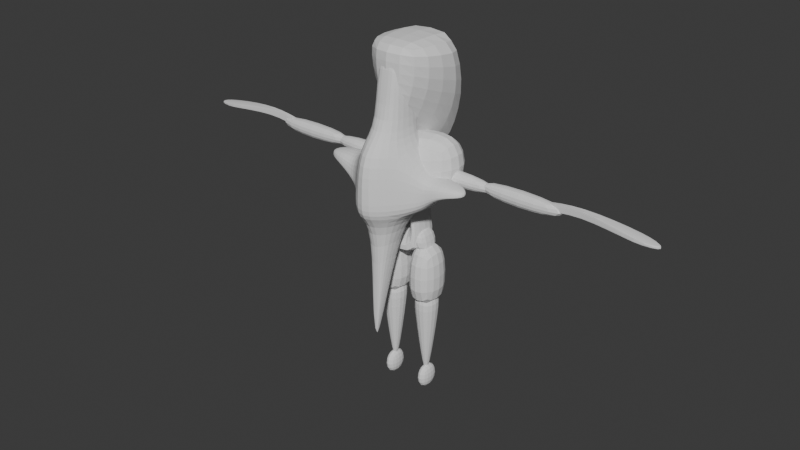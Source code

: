 # Source: Demeritador.blend  (saved by Blender 4.2.66; exported with 4.5.12 LTS)
import bpy
from mathutils import Matrix  # noqa: F401  (used for matrix-valued properties, if any)

bpy.ops.wm.read_factory_settings(use_empty=True)
scene = bpy.context.scene
scene.name = 'Scene'

# ---- collections
col_collection = bpy.data.collections.new('Collection'); scene.collection.children.link(col_collection)

# ---- world
world_world = bpy.data.worlds.new('World'); scene.world = world_world
world_world.use_nodes = True; world_world.node_tree.nodes.clear()
_N = world_world.node_tree.nodes; _L = world_world.node_tree.links
n0 = _N.new('ShaderNodeOutputWorld'); n0.name = 'World Output'; n0.location = (300, 300)
n1 = _N.new('ShaderNodeBackground'); n1.name = 'Background'; n1.location = (10, 300)
n1.inputs[0].default_value = (0.05088, 0.05088, 0.05088, 1.0)
_L.new(n1.outputs[0], n0.inputs[0])
n0.is_active_output = True
world_world.color = (0.05088, 0.05088, 0.05088)
world_world.sun_shadow_jitter_overblur = 0.0

# ---- meshes
me_cube_001 = bpy.data.meshes.new('Cube.001')
me_cube_001.from_pydata([(-0.2684, -0.2389, -0.493), (-0.4352, -1.0, 3.681), (-0.2684, 0.2389, -0.493), (-0.4352, 1.0, 3.681), (0.2684, -0.2389, -0.493), (0.4352, -1.0, 3.681), (0.2684, 0.2389, -0.493), (0.4352, 1.0, 3.681), (-0.06844, -0.2389, 0.5105), (-0.06844, 0.2389, 0.5105), (0.06844, 0.2389, 0.5105), (0.06844, -0.2389, 0.5105), (-0.4352, 1.0, 1.426), (-1.0, 1.0, -1.408), (1.0, 1.0, -1.408), (0.4352, 1.0, 1.426), (0.4352, -1.0, 1.426), (1.0, -1.0, -1.408), (-1.0, -1.0, -1.408), (-0.4352, -1.0, 1.426)], [], [(19, 1, 3, 12), (12, 3, 7, 15), (15, 7, 5, 16), (16, 5, 1, 19), (13, 14, 17, 18), (7, 3, 1, 5), (14, 15, 16, 17), (18, 19, 12, 13), (9, 2, 13, 12), (2, 6, 14, 13), (6, 10, 15, 14), (11, 4, 17, 16), (4, 0, 18, 17), (0, 8, 19, 18), (8, 11, 16, 19), (10, 9, 12, 15), (6, 2, 0, 4), (11, 8, 9, 10), (6, 4, 11, 10), (9, 8, 0, 2)])
_k = {(13, 18): 0.35804, (13, 14): 0.35804, (14, 17): 0.35804, (17, 18): 0.35804, (2, 6): 0.35804, (0, 4): 0.35804}
me_cube_001.attributes.new('crease_edge', 'FLOAT', 'EDGE').data.foreach_set('value', [_k.get((min(e.vertices), max(e.vertices)), 0.0) for e in me_cube_001.edges])
_uv = me_cube_001.uv_layers.new(name='UVMap')
_uv.uv.foreach_set('vector', [0.5191, 0.0, 0.625, 0.0, 0.625, 0.25, 0.5191, 0.25, 0.5191, 0.25, 0.625, 0.25, 0.625, 0.5, 0.5191, 0.5, 0.5191, 0.5, 0.625, 0.5, 0.625, 0.75, 0.5191, 0.75, 0.5191, 0.75, 0.625, 0.75, 0.625, 1.0, 0.5191, 1.0, 0.125, 0.5, 0.375, 0.5, 0.375, 0.75, 0.125, 0.75, 0.625, 0.5, 0.875, 0.5, 0.875, 0.75, 0.625, 0.75, 0.375, 0.5, 0.5191, 0.5, 0.5191, 0.75, 0.375, 0.75, 0.375, 0.0, 0.5191, 0.0, 0.5191, 0.25, 0.375, 0.25, 0.5011, 0.3374, 0.393, 0.3, 0.375, 0.25, 0.5191, 0.25, 0.393, 0.3, 0.393, 0.45, 0.375, 0.5, 0.375, 0.25, 0.393, 0.45, 0.5011, 0.4126, 0.5191, 0.5, 0.375, 0.5, 0.5011, 0.8374, 0.393, 0.8, 0.375, 0.75, 0.5191, 0.75, 0.393, 0.8, 0.393, 0.95, 0.375, 1.0, 0.375, 0.75, 0.393, 0.95, 0.5011, 0.9126, 0.5191, 1.0, 0.375, 1.0, 0.5011, 0.9126, 0.5011, 0.8374, 0.5191, 0.75, 0.5191, 1.0, 0.5011, 0.4126, 0.5011, 0.3374, 0.5191, 0.25, 0.5191, 0.5, 0.393, 0.45, 0.393, 0.3, 0.393, 0.95, 0.393, 0.8, 0.5011, 0.8374, 0.5011, 0.9126, 0.5011, 0.3374, 0.5011, 0.4126, 0.393, 0.45, 0.393, 0.8, 0.5011, 0.8374, 0.5011, 0.4126, 0.5011, 0.3374, 0.5011, 0.9126, 0.393, 0.95, 0.393, 0.3])
me_cube_001.update()
me_cube_002 = bpy.data.meshes.new('Cube.002')
me_cube_002.from_pydata([(-1.235, -0.6078, -0.6078), (-0.8745, -0.6078, 0.6078), (-1.235, 0.6078, -0.6078), (-0.8745, 0.6078, 0.6078), (-0.0009362, -0.6078, -0.6078), (-0.0009362, -0.6078, 0.6078), (-0.0009362, 0.6078, -0.6078), (-0.0009362, 0.6078, 0.6078)], [], [(0, 1, 3, 2), (2, 3, 7, 6), (6, 7, 5, 4), (4, 5, 1, 0), (2, 6, 4, 0), (7, 3, 1, 5)])
_k = {(0, 2): 0.26285, (0, 1): 0.26285, (1, 3): 0.26285, (2, 3): 0.26285}
me_cube_002.attributes.new('crease_edge', 'FLOAT', 'EDGE').data.foreach_set('value', [_k.get((min(e.vertices), max(e.vertices)), 0.0) for e in me_cube_002.edges])
_uv = me_cube_002.uv_layers.new(name='UVMap')
_uv.uv.foreach_set('vector', [0.375, 0.0, 0.625, 0.0, 0.625, 0.25, 0.375, 0.25, 0.375, 0.25, 0.625, 0.25, 0.625, 0.5, 0.375, 0.5, 0.375, 0.5, 0.625, 0.5, 0.625, 0.75, 0.375, 0.75, 0.375, 0.75, 0.625, 0.75, 0.625, 1.0, 0.375, 1.0, 0.125, 0.5, 0.375, 0.5, 0.375, 0.75, 0.125, 0.75, 0.625, 0.5, 0.875, 0.5, 0.875, 0.75, 0.625, 0.75])
me_cube_002.update()
me_cube_003 = bpy.data.meshes.new('Cube.003')
me_cube_003.from_pydata([(-1.65, -0.9755, -2.43), (-1.65, -0.9755, 0.6078), (-1.65, 0.9755, -2.43), (-1.65, 0.9755, 0.6078), (-0.1168, -0.9755, -2.43), (-0.1168, -0.9755, 0.6078), (-0.1168, 0.9755, -2.43), (-0.1168, 0.9755, 0.6078)], [], [(0, 1, 3, 2), (2, 3, 7, 6), (6, 7, 5, 4), (4, 5, 1, 0), (2, 6, 4, 0), (7, 3, 1, 5)])
_k = {(0, 2): 0.24209, (1, 3): 0.1725, (2, 6): 0.24209, (3, 7): 0.1725, (4, 6): 0.24209, (5, 7): 0.1725, (0, 4): 0.24209, (1, 5): 0.1725}
me_cube_003.attributes.new('crease_edge', 'FLOAT', 'EDGE').data.foreach_set('value', [_k.get((min(e.vertices), max(e.vertices)), 0.0) for e in me_cube_003.edges])
_uv = me_cube_003.uv_layers.new(name='UVMap')
_uv.uv.foreach_set('vector', [0.375, 0.0, 0.625, 0.0, 0.625, 0.25, 0.375, 0.25, 0.375, 0.25, 0.625, 0.25, 0.625, 0.5, 0.375, 0.5, 0.375, 0.5, 0.625, 0.5, 0.625, 0.75, 0.375, 0.75, 0.375, 0.75, 0.625, 0.75, 0.625, 1.0, 0.375, 1.0, 0.125, 0.5, 0.375, 0.5, 0.375, 0.75, 0.125, 0.75, 0.625, 0.5, 0.875, 0.5, 0.875, 0.75, 0.625, 0.75])
me_cube_003.update()
me_cube_004 = bpy.data.meshes.new('Cube.004')
me_cube_004.from_pydata([(-0.9613, -0.1185, -3.177), (-1.45, -0.6078, 1.13), (-0.9613, 0.1185, -3.177), (-1.45, 0.6078, 1.13), (-0.8054, -0.1185, -3.177), (-0.3165, -0.6078, 1.13), (-0.8054, 0.1185, -3.177), (-0.3165, 0.6078, 1.13), (-1.45, -0.6078, 0.389), (-1.45, 0.6078, 0.389), (-0.3165, 0.6078, 0.389), (-0.3165, -0.6078, 0.389)], [], [(8, 1, 3, 9), (9, 3, 7, 10), (10, 7, 5, 11), (11, 5, 1, 8), (2, 6, 4, 0), (7, 3, 1, 5), (4, 11, 8, 0), (6, 10, 11, 4), (2, 9, 10, 6), (0, 8, 9, 2)])
_uv = me_cube_004.uv_layers.new(name='UVMap')
_uv.uv.foreach_set('vector', [0.5532, 0.0, 0.625, 0.0, 0.625, 0.25, 0.5532, 0.25, 0.5532, 0.25, 0.625, 0.25, 0.625, 0.5, 0.5532, 0.5, 0.5532, 0.5, 0.625, 0.5, 0.625, 0.75, 0.5532, 0.75, 0.5532, 0.75, 0.625, 0.75, 0.625, 1.0, 0.5532, 1.0, 0.125, 0.5, 0.375, 0.5, 0.375, 0.75, 0.125, 0.75, 0.625, 0.5, 0.875, 0.5, 0.875, 0.75, 0.625, 0.75, 0.375, 0.75, 0.5532, 0.75, 0.5532, 1.0, 0.375, 1.0, 0.375, 0.5, 0.5532, 0.5, 0.5532, 0.75, 0.375, 0.75, 0.375, 0.25, 0.5532, 0.25, 0.5532, 0.5, 0.375, 0.5, 0.375, 0.0, 0.5532, 0.0, 0.5532, 0.25, 0.375, 0.25])
me_cube_004.update()
me_cube_005 = bpy.data.meshes.new('Cube.005')
me_cube_005.from_pydata([(-1.219, -0.6078, -0.3), (-1.219, -0.6078, 0.9975), (-1.219, 0.6078, -0.3), (-1.219, 0.6078, 0.9975), (-0.6025, -0.6078, -0.3), (-0.6025, -0.6078, 0.9975), (-0.6025, 0.6078, -0.3), (-0.6025, 0.6078, 0.9975)], [], [(0, 1, 3, 2), (2, 3, 7, 6), (6, 7, 5, 4), (4, 5, 1, 0), (2, 6, 4, 0), (7, 3, 1, 5)])
_uv = me_cube_005.uv_layers.new(name='UVMap')
_uv.uv.foreach_set('vector', [0.375, 0.0, 0.625, 0.0, 0.625, 0.25, 0.375, 0.25, 0.375, 0.25, 0.625, 0.25, 0.625, 0.5, 0.375, 0.5, 0.375, 0.5, 0.625, 0.5, 0.625, 0.75, 0.375, 0.75, 0.375, 0.75, 0.625, 0.75, 0.625, 1.0, 0.375, 1.0, 0.125, 0.5, 0.375, 0.5, 0.375, 0.75, 0.125, 0.75, 0.625, 0.5, 0.875, 0.5, 0.875, 0.75, 0.625, 0.75])
me_cube_005.update()
me_cube_006 = bpy.data.meshes.new('Cube.006')
me_cube_006.from_pydata([(-4.497, -0.3869, -0.6919), (-4.497, -0.3869, 0.08183), (-4.497, 0.3869, -0.6919), (-4.497, 0.3869, 0.08183), (-0.04633, -0.3869, -0.6919), (-0.04633, -0.3869, 0.08183), (-0.04633, 0.3869, -0.6919), (-0.04633, 0.3869, 0.08183)], [], [(0, 1, 3, 2), (2, 3, 7, 6), (6, 7, 5, 4), (4, 5, 1, 0), (2, 6, 4, 0), (7, 3, 1, 5)])
_uv = me_cube_006.uv_layers.new(name='UVMap')
_uv.uv.foreach_set('vector', [0.375, 0.0, 0.625, 0.0, 0.625, 0.25, 0.375, 0.25, 0.375, 0.25, 0.625, 0.25, 0.625, 0.5, 0.375, 0.5, 0.375, 0.5, 0.625, 0.5, 0.625, 0.75, 0.375, 0.75, 0.375, 0.75, 0.625, 0.75, 0.625, 1.0, 0.375, 1.0, 0.125, 0.5, 0.375, 0.5, 0.375, 0.75, 0.125, 0.75, 0.625, 0.5, 0.875, 0.5, 0.875, 0.75, 0.625, 0.75])
me_cube_006.update()
me_cube_007 = bpy.data.meshes.new('Cube.007')
me_cube_007.from_pydata([(-7.632, -0.3869, -0.6919), (-7.632, -0.3869, 0.08183), (-7.632, 0.3869, -0.6919), (-7.632, 0.3869, 0.08183), (-3.181, -0.3869, -0.6919), (-3.181, -0.3869, 0.08183), (-3.181, 0.3869, -0.6919), (-3.181, 0.3869, 0.08183)], [], [(0, 1, 3, 2), (2, 3, 7, 6), (6, 7, 5, 4), (4, 5, 1, 0), (2, 6, 4, 0), (7, 3, 1, 5)])
_k = {(1, 3): 0.16238, (3, 7): 0.16238, (5, 7): 0.16238, (1, 5): 0.16238}
me_cube_007.attributes.new('crease_edge', 'FLOAT', 'EDGE').data.foreach_set('value', [_k.get((min(e.vertices), max(e.vertices)), 0.0) for e in me_cube_007.edges])
_uv = me_cube_007.uv_layers.new(name='UVMap')
_uv.uv.foreach_set('vector', [0.375, 0.0, 0.625, 0.0, 0.625, 0.25, 0.375, 0.25, 0.375, 0.25, 0.625, 0.25, 0.625, 0.5, 0.375, 0.5, 0.375, 0.5, 0.625, 0.5, 0.625, 0.75, 0.375, 0.75, 0.375, 0.75, 0.625, 0.75, 0.625, 1.0, 0.375, 1.0, 0.125, 0.5, 0.375, 0.5, 0.375, 0.75, 0.125, 0.75, 0.625, 0.5, 0.875, 0.5, 0.875, 0.75, 0.625, 0.75])
me_cube_007.update()
me_cube_008 = bpy.data.meshes.new('Cube.008')
me_cube_008.from_pydata([(-10.71, -0.402, -0.3656), (-10.71, -0.402, -0.2446), (-10.71, 0.402, -0.3656), (-10.71, 0.402, -0.2446), (-6.255, -0.08934, -0.4907), (-6.255, -0.08934, -0.1194), (-6.255, 0.08934, -0.4907), (-6.255, 0.08934, -0.1194), (-7.946, 0.06272, -0.07643), (-7.946, 0.06272, 0.2394), (-7.946, -0.06272, -0.07643), (-7.946, -0.06272, 0.2394), (-11.66, -1.344e-09, -0.4504), (-11.66, -1.344e-09, -0.3294), (-6.255, -1.344e-09, -0.4907), (-6.255, -1.344e-09, -0.1194), (-7.946, -8.18e-09, 0.2394), (-7.946, -1.344e-09, -0.07643)], [], [(12, 13, 3, 2), (8, 9, 7, 6), (14, 15, 5, 4), (10, 11, 1, 0), (17, 14, 4, 10), (16, 13, 1, 11), (15, 16, 11, 5), (12, 17, 10, 0), (4, 5, 11, 10), (2, 3, 9, 8), (2, 8, 17, 12), (7, 9, 16, 15), (9, 3, 13, 16), (8, 6, 14, 17), (6, 7, 15, 14), (0, 1, 13, 12)])
_k = {(0, 12): 0.87599, (3, 13): 0.87599, (2, 8): 0.87599, (7, 9): 0.87599, (6, 14): 0.87599, (5, 15): 0.87599, (4, 10): 0.87599, (1, 11): 0.87599, (6, 8): 0.87599, (3, 9): 0.87599, (0, 10): 0.87599, (5, 11): 0.87599, (2, 12): 0.87599, (1, 13): 0.87599, (4, 14): 0.87599, (7, 15): 0.87599}
me_cube_008.attributes.new('crease_edge', 'FLOAT', 'EDGE').data.foreach_set('value', [_k.get((min(e.vertices), max(e.vertices)), 0.0) for e in me_cube_008.edges])
_uv = me_cube_008.uv_layers.new(name='UVMap')
_uv.uv.foreach_set('vector', [0.375, 0.125, 0.625, 0.125, 0.625, 0.25, 0.375, 0.25, 0.375, 0.405, 0.625, 0.405, 0.625, 0.5, 0.375, 0.5, 0.375, 0.625, 0.625, 0.625, 0.625, 0.75, 0.375, 0.75, 0.375, 0.845, 0.625, 0.845, 0.625, 1.0, 0.375, 1.0, 0.28, 0.625, 0.375, 0.625, 0.375, 0.75, 0.28, 0.75, 0.72, 0.625, 0.875, 0.625, 0.875, 0.75, 0.72, 0.75, 0.625, 0.625, 0.72, 0.625, 0.72, 0.75, 0.625, 0.75, 0.125, 0.625, 0.28, 0.625, 0.28, 0.75, 0.125, 0.75, 0.375, 0.75, 0.625, 0.75, 0.625, 0.845, 0.375, 0.845, 0.375, 0.25, 0.625, 0.25, 0.625, 0.405, 0.375, 0.405, 0.125, 0.5, 0.28, 0.5, 0.28, 0.625, 0.125, 0.625, 0.625, 0.5, 0.72, 0.5, 0.72, 0.625, 0.625, 0.625, 0.72, 0.5, 0.875, 0.5, 0.875, 0.625, 0.72, 0.625, 0.28, 0.5, 0.375, 0.5, 0.375, 0.625, 0.28, 0.625, 0.375, 0.5, 0.625, 0.5, 0.625, 0.625, 0.375, 0.625, 0.375, 0.0, 0.625, 0.0, 0.625, 0.125, 0.375, 0.125])
me_cube_008.update()
me_cube_009 = bpy.data.meshes.new('Cube.009')
me_cube_009.from_pydata([(-1.832, -0.02511, -4.543), (-1.832, -1.71, 1.343), (-1.832, 0.05405, -4.543), (-1.832, 1.739, 1.343), (2.635, -1.71, -1.276), (2.635, -0.413, 1.989), (2.635, 1.739, -1.276), (2.635, 0.4419, 1.989), (0.0, 1.739, -1.276), (0.0, 1.739, 1.343), (0.0, -1.71, -1.276), (0.0, -1.71, 1.343)], [], [(0, 1, 3, 2), (8, 9, 7, 6), (6, 7, 5, 4), (10, 11, 1, 0), (8, 6, 4, 10), (9, 3, 1, 11), (7, 9, 11, 5), (2, 8, 10, 0), (4, 5, 11, 10), (2, 3, 9, 8)])
_uv = me_cube_009.uv_layers.new(name='UVMap')
_uv.uv.foreach_set('vector', [0.375, 0.0, 0.625, 0.0, 0.625, 0.25, 0.375, 0.25, 0.375, 0.375, 0.625, 0.375, 0.625, 0.5, 0.375, 0.5, 0.375, 0.5, 0.625, 0.5, 0.625, 0.75, 0.375, 0.75, 0.375, 0.875, 0.625, 0.875, 0.625, 1.0, 0.375, 1.0, 0.25, 0.5, 0.375, 0.5, 0.375, 0.75, 0.25, 0.75, 0.75, 0.5, 0.875, 0.5, 0.875, 0.75, 0.75, 0.75, 0.625, 0.5, 0.75, 0.5, 0.75, 0.75, 0.625, 0.75, 0.125, 0.5, 0.25, 0.5, 0.25, 0.75, 0.125, 0.75, 0.375, 0.75, 0.625, 0.75, 0.625, 0.875, 0.375, 0.875, 0.375, 0.25, 0.625, 0.25, 0.625, 0.375, 0.375, 0.375])
me_cube_009.update()
me_cube_010 = bpy.data.meshes.new('Cube.010')
me_cube_010.from_pydata([(-1.214, -2.153, -3.905), (-0.6421, -1.687, 3.074), (-1.214, -0.2993, -3.905), (-0.6421, -0.1751, 3.074), (1.214, -2.153, -3.905), (0.6421, -1.687, 3.074), (1.214, -0.2993, -3.905), (0.6421, -0.1751, 3.074), (-0.9411, -2.097, -1.036), (-0.9411, -0.243, -1.036), (0.9411, -0.243, -1.036), (0.9411, -2.097, -1.036), (-0.6421, -1.758, -0.4805), (-0.6421, -0.2464, -0.4805), (0.6421, -0.2464, -0.4805), (0.6421, -1.758, -0.4805), (-0.508, -0.944, -4.672), (-0.508, -2.147, -4.672), (0.508, -0.944, -4.672), (0.508, -2.147, -4.672), (-0.1484, -2.124, -8.927), (-0.1484, -2.476, -8.927), (0.1484, -2.124, -8.927), (0.1484, -2.476, -8.927), (-2.462, -0.3907, -2.842), (-2.462, -1.594, -2.842), (-2.462, -0.2924, -2.227), (2.462, -0.2924, -2.227), (2.462, -0.3907, -2.842), (2.462, -1.594, -2.842), (2.462, -1.496, -2.227), (-2.462, -1.496, -2.227), (-3.451, -0.7146, -2.662), (-3.451, -1.213, -2.662), (-3.451, -0.6739, -2.407), (3.451, -0.6739, -2.407), (3.451, -0.7146, -2.662), (3.451, -1.213, -2.662), (3.451, -1.172, -2.407), (-3.451, -1.172, -2.407), (-1.771, -0.243, -2.301), (-1.771, -1.515, -2.301), (-1.775, -1.571, -3.69), (-1.775, -0.2993, -3.69), (1.771, -1.515, -2.301), (1.771, -0.243, -2.301), (1.775, -0.2993, -3.69), (1.775, -1.571, -3.69), (0.0, -0.3907, -3.905), (0.0, -0.1751, 3.074), (0.0, -3.624, -3.905), (0.0, -1.687, 3.074), (0.0, -3.526, -1.036), (0.0, -0.2924, -1.036), (0.0, -1.758, -0.4805), (0.0, -0.2464, -0.4805), (0.0, -0.944, -4.672), (0.0, -2.147, -4.672), (0.0, -2.124, -10.23), (0.0, -2.476, -10.23), (-1.142, -0.2844, -3.146), (1.142, -0.2844, -3.146), (1.142, -2.138, -3.146), (-1.142, -2.138, -3.146), (-2.462, -0.3647, -2.679), (2.462, -0.3647, -2.679), (2.462, -1.568, -2.679), (-2.462, -1.568, -2.679), (-3.451, -0.7038, -2.595), (3.451, -0.7038, -2.595), (3.451, -1.202, -2.595), (-3.451, -1.202, -2.595), (-1.739, -1.557, -3.041), (-1.739, -0.2844, -3.041), (1.739, -1.557, -3.041), (1.739, -0.2844, -3.041), (0.0, -0.3647, -3.146), (0.0, -3.598, -3.146)], [], [(12, 1, 3, 13), (55, 49, 7, 14), (14, 7, 5, 15), (54, 51, 1, 12), (50, 0, 17, 57), (49, 3, 1, 51), (77, 52, 8, 63), (45, 44, 30, 27), (76, 53, 10, 61), (41, 40, 26, 31), (52, 54, 12, 8), (10, 14, 15, 11), (53, 55, 14, 10), (8, 12, 13, 9), (18, 19, 23, 22), (48, 6, 18, 56), (0, 2, 16, 17), (6, 4, 19, 18), (58, 22, 23, 59), (17, 16, 20, 21), (57, 17, 21, 59), (56, 18, 22, 58), (66, 29, 37, 70), (27, 30, 38, 35), (75, 45, 27, 65), (43, 42, 25, 24), (74, 47, 29, 66), (47, 46, 28, 29), (73, 43, 24, 64), (72, 41, 31, 67), (69, 35, 38, 70), (71, 39, 34, 68), (65, 27, 35, 69), (24, 25, 33, 32), (31, 26, 34, 39), (67, 31, 39, 71), (29, 28, 36, 37), (64, 24, 32, 68), (63, 8, 41, 72), (60, 2, 43, 73), (2, 0, 42, 43), (8, 9, 40, 41), (4, 6, 46, 47), (62, 4, 47, 74), (61, 10, 45, 75), (10, 11, 44, 45), (16, 56, 58, 20), (19, 57, 59, 23), (20, 58, 59, 21), (2, 48, 56, 16), (9, 13, 55, 53), (11, 15, 54, 52), (60, 9, 53, 76), (62, 11, 52, 77), (7, 49, 51, 5), (4, 50, 57, 19), (15, 5, 51, 54), (13, 3, 49, 55), (4, 62, 77, 50), (2, 60, 76, 48), (6, 61, 75, 46), (11, 62, 74, 44), (9, 60, 73, 40), (0, 63, 72, 42), (26, 64, 68, 34), (25, 67, 71, 33), (28, 65, 69, 36), (33, 71, 68, 32), (36, 69, 70, 37), (42, 72, 67, 25), (40, 73, 64, 26), (44, 74, 66, 30), (46, 75, 65, 28), (30, 66, 70, 38), (48, 76, 61, 6), (50, 77, 63, 0)])
_uv = me_cube_010.uv_layers.new(name='UVMap')
_uv.uv.foreach_set('vector', [0.5423, 0.0, 0.625, 0.0, 0.625, 0.25, 0.5423, 0.25, 0.5423, 0.375, 0.625, 0.375, 0.625, 0.5, 0.5423, 0.5, 0.5423, 0.5, 0.625, 0.5, 0.625, 0.75, 0.5423, 0.75, 0.5423, 0.875, 0.625, 0.875, 0.625, 1.0, 0.5423, 1.0, 0.375, 0.875, 0.375, 1.0, 0.375, 1.0, 0.375, 0.875, 0.75, 0.5, 0.875, 0.5, 0.875, 0.75, 0.75, 0.75, 0.4051, 0.875, 0.4889, 0.875, 0.4889, 1.0, 0.4051, 1.0, 0.4889, 0.5, 0.4889, 0.75, 0.4889, 0.75, 0.4889, 0.5, 0.4051, 0.375, 0.4889, 0.375, 0.4889, 0.5, 0.4051, 0.5, 0.4889, 0.0, 0.4889, 0.25, 0.4889, 0.25, 0.4889, 0.0, 0.4889, 0.875, 0.5423, 0.875, 0.5423, 1.0, 0.4889, 1.0, 0.4889, 0.5, 0.5423, 0.5, 0.5423, 0.75, 0.4889, 0.75, 0.4889, 0.375, 0.5423, 0.375, 0.5423, 0.5, 0.4889, 0.5, 0.4889, 0.0, 0.5423, 0.0, 0.5423, 0.25, 0.4889, 0.25, 0.375, 0.5, 0.375, 0.75, 0.375, 0.75, 0.375, 0.5, 0.375, 0.375, 0.375, 0.5, 0.375, 0.5, 0.375, 0.375, 0.375, 0.0, 0.375, 0.25, 0.375, 0.25, 0.375, 0.0, 0.375, 0.5, 0.375, 0.75, 0.375, 0.75, 0.375, 0.5, 0.25, 0.5, 0.375, 0.5, 0.375, 0.75, 0.25, 0.75, 0.375, 0.0, 0.375, 0.25, 0.375, 0.25, 0.375, 0.0, 0.375, 0.875, 0.375, 1.0, 0.375, 1.0, 0.375, 0.875, 0.375, 0.375, 0.375, 0.5, 0.375, 0.5, 0.375, 0.375, 0.4051, 0.75, 0.375, 0.75, 0.375, 0.75, 0.4051, 0.75, 0.4889, 0.5, 0.4889, 0.75, 0.4889, 0.75, 0.4889, 0.5, 0.4051, 0.5, 0.4889, 0.5, 0.4889, 0.5, 0.4051, 0.5, 0.375, 0.25, 0.375, 0.0, 0.375, 0.0, 0.375, 0.25, 0.4051, 0.75, 0.375, 0.75, 0.375, 0.75, 0.4051, 0.75, 0.375, 0.75, 0.375, 0.5, 0.375, 0.5, 0.375, 0.75, 0.4051, 0.25, 0.375, 0.25, 0.375, 0.25, 0.4051, 0.25, 0.4051, 1.0, 0.4889, 1.0, 0.4889, 1.0, 0.4051, 1.0, 0.4051, 0.5, 0.4889, 0.5, 0.4889, 0.75, 0.4051, 0.75, 0.4051, 0.0, 0.4889, 0.0, 0.4889, 0.25, 0.4051, 0.25, 0.4051, 0.5, 0.4889, 0.5, 0.4889, 0.5, 0.4051, 0.5, 0.375, 0.25, 0.375, 0.0, 0.375, 0.0, 0.375, 0.25, 0.4889, 0.0, 0.4889, 0.25, 0.4889, 0.25, 0.4889, 0.0, 0.4051, 1.0, 0.4889, 1.0, 0.4889, 1.0, 0.4051, 1.0, 0.375, 0.75, 0.375, 0.5, 0.375, 0.5, 0.375, 0.75, 0.4051, 0.25, 0.375, 0.25, 0.375, 0.25, 0.4051, 0.25, 0.4051, 1.0, 0.4889, 1.0, 0.4889, 1.0, 0.4051, 1.0, 0.4051, 0.25, 0.375, 0.25, 0.375, 0.25, 0.4051, 0.25, 0.375, 0.25, 0.375, 0.0, 0.375, 0.0, 0.375, 0.25, 0.4889, 0.0, 0.4889, 0.25, 0.4889, 0.25, 0.4889, 0.0, 0.375, 0.75, 0.375, 0.5, 0.375, 0.5, 0.375, 0.75, 0.4051, 0.75, 0.375, 0.75, 0.375, 0.75, 0.4051, 0.75, 0.4051, 0.5, 0.4889, 0.5, 0.4889, 0.5, 0.4051, 0.5, 0.4889, 0.5, 0.4889, 0.75, 0.4889, 0.75, 0.4889, 0.5, 0.375, 0.25, 0.375, 0.375, 0.375, 0.375, 0.375, 0.25, 0.375, 0.75, 0.375, 0.875, 0.375, 0.875, 0.375, 0.75, 0.125, 0.5, 0.25, 0.5, 0.25, 0.75, 0.125, 0.75, 0.375, 0.25, 0.375, 0.375, 0.375, 0.375, 0.375, 0.25, 0.4889, 0.25, 0.5423, 0.25, 0.5423, 0.375, 0.4889, 0.375, 0.4889, 0.75, 0.5423, 0.75, 0.5423, 0.875, 0.4889, 0.875, 0.4051, 0.25, 0.4889, 0.25, 0.4889, 0.375, 0.4051, 0.375, 0.4051, 0.75, 0.4889, 0.75, 0.4889, 0.875, 0.4051, 0.875, 0.625, 0.5, 0.75, 0.5, 0.75, 0.75, 0.625, 0.75, 0.375, 0.75, 0.375, 0.875, 0.375, 0.875, 0.375, 0.75, 0.5423, 0.75, 0.625, 0.75, 0.625, 0.875, 0.5423, 0.875, 0.5423, 0.25, 0.625, 0.25, 0.625, 0.375, 0.5423, 0.375, 0.375, 0.75, 0.4051, 0.75, 0.4051, 0.875, 0.375, 0.875, 0.375, 0.25, 0.4051, 0.25, 0.4051, 0.375, 0.375, 0.375, 0.375, 0.5, 0.4051, 0.5, 0.4051, 0.5, 0.375, 0.5, 0.4889, 0.75, 0.4051, 0.75, 0.4051, 0.75, 0.4889, 0.75, 0.4889, 0.25, 0.4051, 0.25, 0.4051, 0.25, 0.4889, 0.25, 0.375, 1.0, 0.4051, 1.0, 0.4051, 1.0, 0.375, 1.0, 0.4889, 0.25, 0.4051, 0.25, 0.4051, 0.25, 0.4889, 0.25, 0.375, 1.0, 0.4051, 1.0, 0.4051, 1.0, 0.375, 1.0, 0.375, 0.5, 0.4051, 0.5, 0.4051, 0.5, 0.375, 0.5, 0.375, 0.0, 0.4051, 0.0, 0.4051, 0.25, 0.375, 0.25, 0.375, 0.5, 0.4051, 0.5, 0.4051, 0.75, 0.375, 0.75, 0.375, 1.0, 0.4051, 1.0, 0.4051, 1.0, 0.375, 1.0, 0.4889, 0.25, 0.4051, 0.25, 0.4051, 0.25, 0.4889, 0.25, 0.4889, 0.75, 0.4051, 0.75, 0.4051, 0.75, 0.4889, 0.75, 0.375, 0.5, 0.4051, 0.5, 0.4051, 0.5, 0.375, 0.5, 0.4889, 0.75, 0.4051, 0.75, 0.4051, 0.75, 0.4889, 0.75, 0.375, 0.375, 0.4051, 0.375, 0.4051, 0.5, 0.375, 0.5, 0.375, 0.875, 0.4051, 0.875, 0.4051, 1.0, 0.375, 1.0])
me_cube_010.update()
me_cube_011 = bpy.data.meshes.new('Cube.011')
me_cube_011.from_pydata([(-0.3093, -1.0, -1.0), (-1.638, -1.0, 1.96), (-0.3093, 2.862, -3.744), (-1.638, 1.903, 1.96), (0.3093, -1.0, -1.0), (1.638, -1.0, 1.96), (0.3093, 2.862, -3.744), (1.638, 1.903, 1.96), (-1.638, -1.0, 0.4868), (-1.638, 2.862, -0.8786), (1.638, 2.862, -0.8786), (1.638, -1.0, 0.4868)], [], [(8, 1, 3, 9), (9, 3, 7, 10), (10, 7, 5, 11), (11, 5, 1, 8), (2, 6, 4, 0), (7, 3, 1, 5), (4, 11, 8, 0), (6, 10, 11, 4), (2, 9, 10, 6), (0, 8, 9, 2)])
_k = {(1, 3): 0.28192, (2, 9): 0.3194, (2, 6): 0.3194, (3, 7): 0.60131, (6, 10): 0.3194, (5, 7): 0.28192, (1, 5): 0.28192, (3, 9): 0.3194, (7, 10): 0.3194}
me_cube_011.attributes.new('crease_edge', 'FLOAT', 'EDGE').data.foreach_set('value', [_k.get((min(e.vertices), max(e.vertices)), 0.0) for e in me_cube_011.edges])
_uv = me_cube_011.uv_layers.new(name='UVMap')
_uv.uv.foreach_set('vector', [0.5006, 0.0, 0.625, 0.0, 0.625, 0.25, 0.5006, 0.25, 0.5006, 0.25, 0.625, 0.25, 0.625, 0.5, 0.5006, 0.5, 0.5006, 0.5, 0.625, 0.5, 0.625, 0.75, 0.5006, 0.75, 0.5006, 0.75, 0.625, 0.75, 0.625, 1.0, 0.5006, 1.0, 0.125, 0.5, 0.375, 0.5, 0.375, 0.75, 0.125, 0.75, 0.625, 0.5, 0.875, 0.5, 0.875, 0.75, 0.625, 0.75, 0.375, 0.75, 0.5006, 0.75, 0.5006, 1.0, 0.375, 1.0, 0.375, 0.5, 0.5006, 0.5, 0.5006, 0.75, 0.375, 0.75, 0.375, 0.25, 0.5006, 0.25, 0.5006, 0.5, 0.375, 0.5, 0.375, 0.0, 0.5006, 0.0, 0.5006, 0.25, 0.375, 0.25])
me_cube_011.update()
me_cube_012 = bpy.data.meshes.new('Cube.012')
me_cube_012.from_pydata([(-0.3627, -0.3627, -1.736), (-0.3627, -0.3627, 1.736), (-0.3627, 0.3627, -1.736), (-0.3627, 0.3627, 1.736), (0.3627, -0.3627, -1.736), (0.3627, -0.3627, 1.736), (0.3627, 0.3627, -1.736), (0.3627, 0.3627, 1.736)], [], [(0, 1, 3, 2), (2, 3, 7, 6), (6, 7, 5, 4), (4, 5, 1, 0), (2, 6, 4, 0), (7, 3, 1, 5)])
_uv = me_cube_012.uv_layers.new(name='UVMap')
_uv.uv.foreach_set('vector', [0.375, 0.0, 0.625, 0.0, 0.625, 0.25, 0.375, 0.25, 0.375, 0.25, 0.625, 0.25, 0.625, 0.5, 0.375, 0.5, 0.375, 0.5, 0.625, 0.5, 0.625, 0.75, 0.375, 0.75, 0.375, 0.75, 0.625, 0.75, 0.625, 1.0, 0.375, 1.0, 0.125, 0.5, 0.375, 0.5, 0.375, 0.75, 0.125, 0.75, 0.625, 0.5, 0.875, 0.5, 0.875, 0.75, 0.625, 0.75])
me_cube_012.update()

# ---- objects
ob_cube = bpy.data.objects.new('Cube', me_cube_001)
ob_cube_001 = bpy.data.objects.new('Cube.001', me_cube_002)
ob_cube_002 = bpy.data.objects.new('Cube.002', me_cube_003)
ob_cube_003 = bpy.data.objects.new('Cube.003', me_cube_004)
ob_cube_004 = bpy.data.objects.new('Cube.004', me_cube_005)
ob_cube_005 = bpy.data.objects.new('Cube.005', me_cube_006)
ob_cube_006 = bpy.data.objects.new('Cube.006', me_cube_007)
ob_cube_007 = bpy.data.objects.new('Cube.007', me_cube_008)
ob_cube_008 = bpy.data.objects.new('Cube.008', me_cube_009)
ob_cube_009 = bpy.data.objects.new('Cube.009', me_cube_010)
ob_cube_010 = bpy.data.objects.new('Cube.010', me_cube_011)
ob_cube_011 = bpy.data.objects.new('Cube.011', me_cube_012)

# ---- transforms, parenting, visibility, modifiers, constraints
ob_cube.location = (0.0, 0.0, 0.0)
_m = ob_cube.modifiers.new('Subdivision', 'SUBSURF')
ob_cube_001.location = (0.0, 0.0, -0.9075)
_m = ob_cube_001.modifiers.new('Mirror', 'MIRROR')
_m = ob_cube_001.modifiers.new('Subdivision', 'SUBSURF')
ob_cube_002.location = (0.0, 0.0, -1.516)
_m = ob_cube_002.modifiers.new('Mirror', 'MIRROR')
_m = ob_cube_002.modifiers.new('Subdivision', 'SUBSURF')
ob_cube_003.location = (0.0, 0.0, -4.54)
_m = ob_cube_003.modifiers.new('Mirror', 'MIRROR')
_m = ob_cube_003.modifiers.new('Subdivision', 'SUBSURF')
ob_cube_004.location = (0.0, 0.0, -8.036)
_m = ob_cube_004.modifiers.new('Mirror', 'MIRROR')
_m = ob_cube_004.modifiers.new('Subdivision', 'SUBSURF')
ob_cube_005.location = (0.0, 0.0, 2.658)
_m = ob_cube_005.modifiers.new('Subdivision', 'SUBSURF')
_m = ob_cube_005.modifiers.new('Mirror', 'MIRROR')
ob_cube_006.location = (0.0, 0.0, 2.658)
_m = ob_cube_006.modifiers.new('Subdivision', 'SUBSURF')
_m = ob_cube_006.modifiers.new('Mirror', 'MIRROR')
ob_cube_007.location = (0.0, 0.0, 2.658)
_m = ob_cube_007.modifiers.new('Subdivision', 'SUBSURF')
_m = ob_cube_007.modifiers.new('Mirror', 'MIRROR')
ob_cube_008.location = (0.0, 0.0, 2.497)
_m = ob_cube_008.modifiers.new('Subdivision', 'SUBSURF')
ob_cube_009.location = (0.0, 0.0, 4.839)
_m = ob_cube_009.modifiers.new('Subdivision', 'SUBSURF')
ob_cube_010.location = (0.0, -0.7482, 5.941)
_m = ob_cube_010.modifiers.new('Subdivision', 'SUBSURF')
ob_cube_011.location = (0.0, -0.2393, 3.5)
_m = ob_cube_011.modifiers.new('Subdivision', 'SUBSURF')

# ---- collection membership
col_collection.objects.link(ob_cube)
col_collection.objects.link(ob_cube_001)
col_collection.objects.link(ob_cube_002)
col_collection.objects.link(ob_cube_003)
col_collection.objects.link(ob_cube_004)
col_collection.objects.link(ob_cube_005)
col_collection.objects.link(ob_cube_006)
col_collection.objects.link(ob_cube_007)
col_collection.objects.link(ob_cube_008)
col_collection.objects.link(ob_cube_009)
col_collection.objects.link(ob_cube_010)
col_collection.objects.link(ob_cube_011)

# ---- scene / render settings (as saved in the file)
scene.frame_start = 1; scene.frame_end = 250; scene.frame_set(1)
scene.render.engine = 'BLENDER_EEVEE_NEXT'
bpy.context.view_layer.update()

# ---- added for rendering (the .blend has no active camera and no usable light): camera, sun
cam_auto = bpy.data.cameras.new('AutoCamera')
cam_auto.lens = 50.0
cam_auto.sensor_width = 36.0
cam_auto.clip_end = 1000.0
ob_auto_camera = bpy.data.objects.new('AutoCamera', cam_auto)
scene.collection.objects.link(ob_auto_camera)
ob_auto_camera.location = (26.3598, -32.387, 20.876)
ob_auto_camera.rotation_euler = (1.09748, -7.21219e-08, 0.694738)
scene.camera = ob_auto_camera
light_auto_sun = bpy.data.lights.new('AutoSun', 'SUN')
light_auto_sun.energy = 3.0
light_auto_sun.angle = 0.0523599
ob_auto_sun = bpy.data.objects.new('AutoSun', light_auto_sun)
scene.collection.objects.link(ob_auto_sun)
ob_auto_sun.rotation_euler = (0.872665, 0.174533, 0.523599)
bpy.context.view_layer.update()

